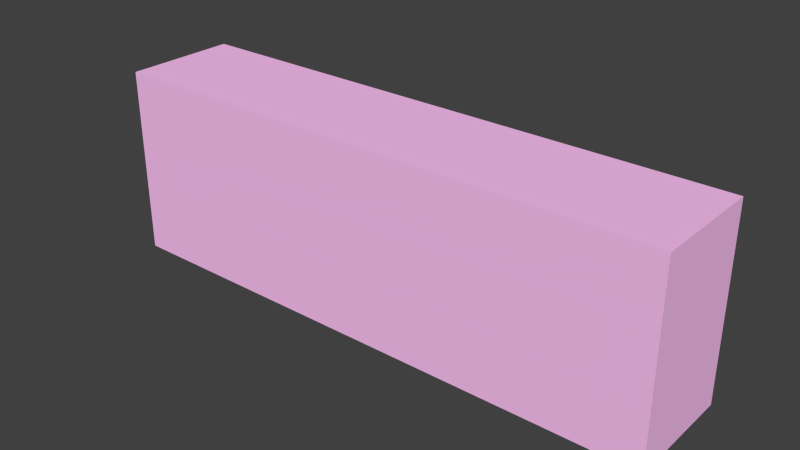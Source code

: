 # Source: paddle.blend  (saved by Blender 2.79.0; exported with 4.5.12 LTS)
import bpy
from mathutils import Matrix  # noqa: F401  (used for matrix-valued properties, if any)

bpy.ops.wm.read_factory_settings(use_empty=True)
scene = bpy.context.scene
scene.name = 'Scene'

# ---- collections
col_collection_1 = bpy.data.collections.new('Collection 1'); scene.collection.children.link(col_collection_1)

# ---- materials (node trees are filled in below, after node groups)
mat_material = bpy.data.materials.new('Material')
mat_material.alpha_threshold = 0.0
mat_material.use_transparent_shadow = False
mat_material.preview_render_type = 'CUBE'
mat_material.diffuse_color = (1.0, 0.5507, 0.9211, 1.0)
mat_material.specular_color = (0.4672, 0.4672, 0.4672)
mat_material.roughness = 0.5
mat_material.specular_intensity = 1.0
mat_material.line_color = (0.0, 0.0, 0.0, 1.0)

# ---- material node trees

# ---- world
world_world = bpy.data.worlds.new('World'); scene.world = world_world
world_world.color = (0.05088, 0.05088, 0.05088)
world_world.use_sun_shadow = False
world_world.sun_shadow_jitter_overblur = 0.0
world_world.cycles.sampling_method = 'NONE'
world_world.cycles.sample_map_resolution = 256

# ---- meshes
me_cube = bpy.data.meshes.new('Cube')
me_cube.from_pydata([(1.0, 1.0, -1.0), (1.0, -1.0, -1.0), (-1.0, -1.0, -1.0), (-1.0, 1.0, -1.0), (1.0, 1.0, 1.0), (1.0, -1.0, 1.0), (-1.0, -1.0, 1.0), (-1.0, 1.0, 1.0)], [], [(0, 1, 2, 3), (4, 7, 6, 5), (0, 4, 5, 1), (1, 5, 6, 2), (2, 6, 7, 3), (4, 0, 3, 7)])
me_cube.materials.append(mat_material)
me_cube.use_remesh_preserve_volume = False
me_cube.use_remesh_preserve_attributes = False
me_cube.use_mirror_vertex_groups = False
me_cube.update()

# ---- objects
ob_cube = bpy.data.objects.new('Cube', me_cube)

# ---- transforms, parenting, visibility, modifiers, constraints
ob_cube.location = (0.0, 0.0, 0.0)
ob_cube.rotation_euler = (0.0, 0.0, 1.571)
ob_cube.scale = (0.3, 1.5, 0.5)
ob_cube.lock_rotations_4d = False
ob_cube.empty_display_type = 'ARROWS'
ob_cube.lineart.crease_threshold = 0.0

# ---- collection membership
col_collection_1.objects.link(ob_cube)

# ---- scene / render settings (as saved in the file)
scene.frame_start = 1; scene.frame_end = 250; scene.frame_set(1)
scene.render.engine = 'BLENDER_EEVEE_NEXT'
scene.render.image_settings.color_mode = 'RGB'
scene.render.image_settings.compression = 90
scene.render.resolution_percentage = 50
scene.render.dither_intensity = 0.0
scene.render.bake_margin = 2
scene.render.bake_bias = 0.0
scene.cycles.use_denoising = False
scene.cycles.samples = 10
scene.cycles.sampling_pattern = 'TABULATED_SOBOL'
scene.cycles.light_sampling_threshold = 0.0
scene.cycles.use_adaptive_sampling = False
scene.cycles.use_light_tree = False
scene.cycles.blur_glossy = 0.0
scene.cycles.volume_bounces = 1
scene.cycles.pixel_filter_type = 'GAUSSIAN'
scene.cycles.sample_clamp_indirect = 0.0
scene.view_settings.view_transform = 'Standard'
bpy.context.view_layer.update()

# ---- added for rendering (the .blend has no active camera and no usable light): camera, sun
cam_auto = bpy.data.cameras.new('AutoCamera')
cam_auto.lens = 50.0
cam_auto.sensor_width = 36.0
cam_auto.clip_end = 1000.0
ob_auto_camera = bpy.data.objects.new('AutoCamera', cam_auto)
scene.collection.objects.link(ob_auto_camera)
ob_auto_camera.location = (2.97802, -3.57362, 2.38241)
ob_auto_camera.rotation_euler = (1.09748, -7.21219e-08, 0.694738)
scene.camera = ob_auto_camera
light_auto_sun = bpy.data.lights.new('AutoSun', 'SUN')
light_auto_sun.energy = 3.0
light_auto_sun.angle = 0.0523599
ob_auto_sun = bpy.data.objects.new('AutoSun', light_auto_sun)
scene.collection.objects.link(ob_auto_sun)
ob_auto_sun.rotation_euler = (0.872665, 0.174533, 0.523599)
bpy.context.view_layer.update()
